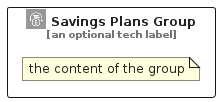

The diagram above was rendered by PlantUML. Its source (embedded in the PNG):
@startuml
' configures the library
!global $INCLUSION_MODE="local"
!global $LIB_BASE_LOCATION="../../.."

' loads the library's bootstrap
!include $LIB_BASE_LOCATION/bootstrap.puml

' loads the package bootstrap
include('aws-q2-2024/bootstrap')

' loads the Item which embeds the element SavingsPlansGroup
include('aws-q2-2024/Architecture/CloudFinancialManagement/SavingsPlans')

' renders the element
SavingsPlansGroup('SavingsPlansGroup', 'Savings Plans Group', 'an optional tech label') {
    note as note
        the content of the group
    end note
}
@enduml